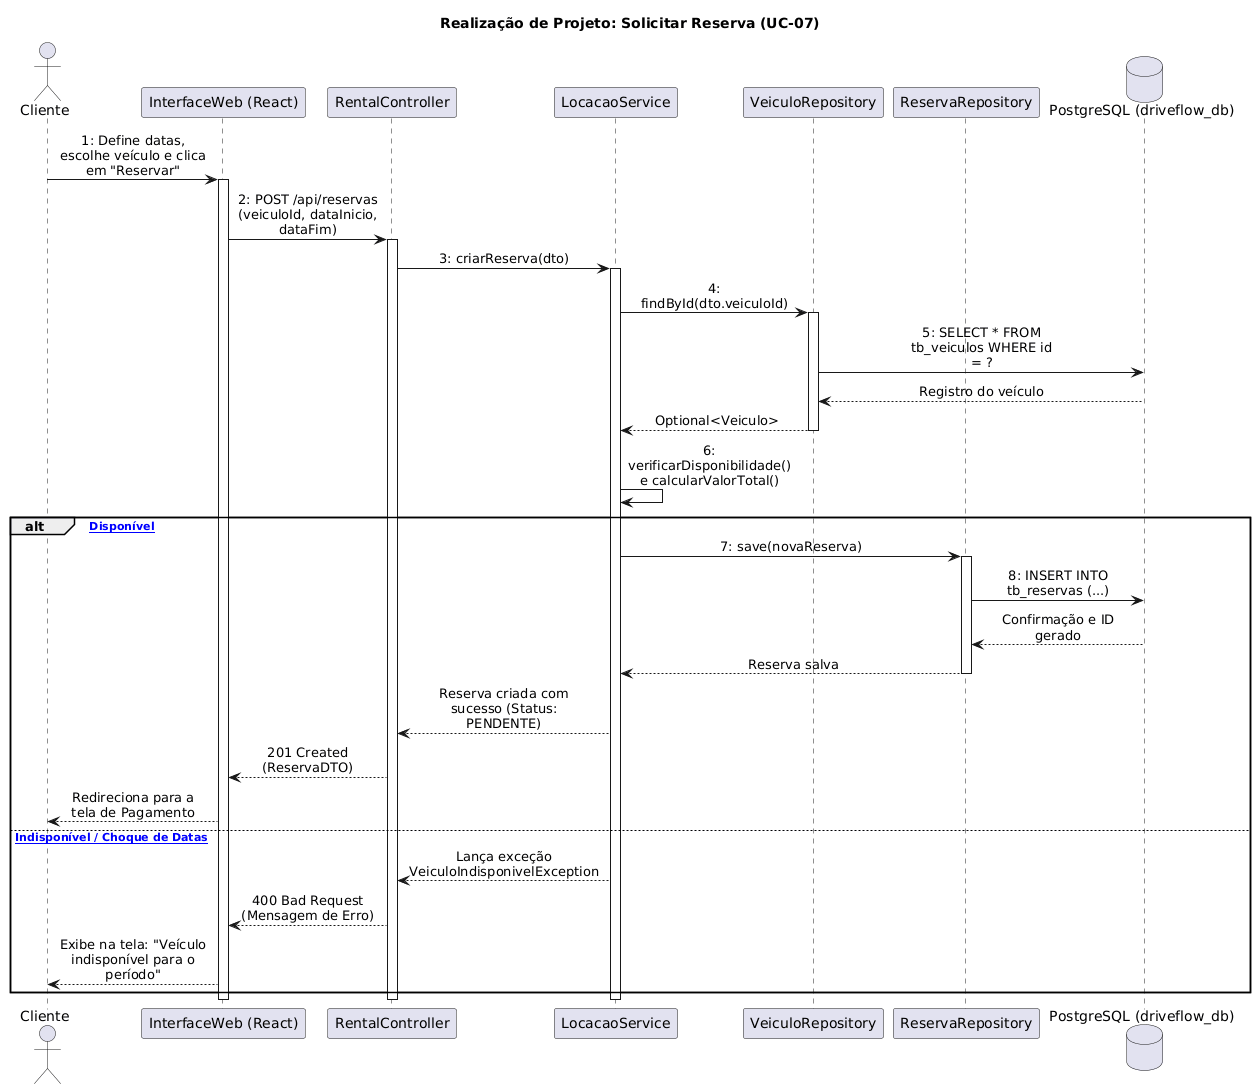

The diagram above was rendered by PlantUML. Its source (embedded in the PNG):
@startuml
skinparam maxmessagesize 150
skinparam sequenceMessageAlign center

actor Cliente as cli
participant "InterfaceWeb (React)" as ui
participant "RentalController" as ctrl
participant "LocacaoService" as svc
participant "VeiculoRepository" as vRepo
participant "ReservaRepository" as rRepo
database "PostgreSQL (driveflow_db)" as db

title Realização de Projeto: Solicitar Reserva (UC-07)

cli -> ui : 1: Define datas, escolhe veículo e clica em "Reservar"
activate ui

ui -> ctrl : 2: POST /api/reservas (veiculoId, dataInicio, dataFim)
activate ctrl

ctrl -> svc : 3: criarReserva(dto)
activate svc

svc -> vRepo : 4: findById(dto.veiculoId)
activate vRepo
vRepo -> db : 5: SELECT * FROM tb_veiculos WHERE id = ?
db --> vRepo : Registro do veículo
vRepo --> svc : Optional<Veiculo>
deactivate vRepo

svc -> svc : 6: verificarDisponibilidade() e calcularValorTotal()

alt [Veículo Disponível]
    svc -> rRepo : 7: save(novaReserva)
    activate rRepo
    rRepo -> db : 8: INSERT INTO tb_reservas (...)
    db --> rRepo : Confirmação e ID gerado
    rRepo --> svc : Reserva salva
    deactivate rRepo
    
    svc --> ctrl : Reserva criada com sucesso (Status: PENDENTE)
    ctrl --> ui : 201 Created (ReservaDTO)
    ui --> cli : Redireciona para a tela de Pagamento
    
else [Veículo Indisponível / Choque de Datas]
    svc --> ctrl : Lança exceção VeiculoIndisponivelException
    ctrl --> ui : 400 Bad Request (Mensagem de Erro)
    ui --> cli : Exibe na tela: "Veículo indisponível para o período"
end

deactivate svc
deactivate ctrl
deactivate ui
@enduml